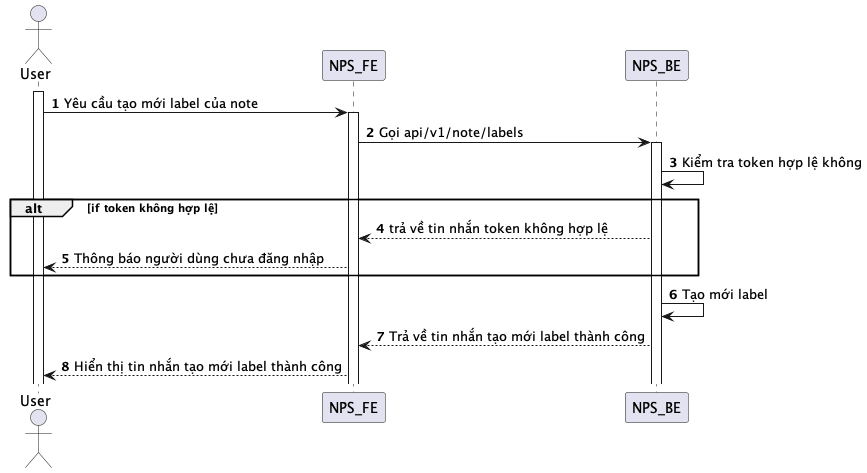

The diagram above was rendered by PlantUML. Its source (embedded in the PNG):
@startuml
autonumber
actor User
activate User
User -> NPS_FE: Yêu cầu tạo mới label của note
activate NPS_FE
NPS_FE -> NPS_BE: Gọi api/v1/note/labels
activate NPS_BE
NPS_BE -> NPS_BE: Kiểm tra token hợp lệ không
alt if token không hợp lệ
NPS_BE --> NPS_FE: trả về tin nhắn token không hợp lệ
NPS_FE --> User: Thông báo người dùng chưa đăng nhập
end
NPS_BE -> NPS_BE: Tạo mới label
NPS_BE --> NPS_FE: Trả về tin nhắn tạo mới label thành công
NPS_FE --> User: Hiển thị tin nhắn tạo mới label thành công
@enduml